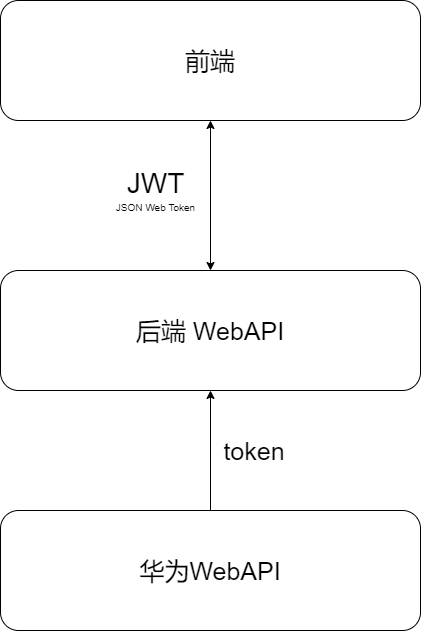

The diagram above was exported from draw.io. Its source (the exported page's mxGraphModel, read from the mxfile embedded in the PNG):
<mxGraphModel dx="900" dy="863" grid="1" gridSize="10" guides="1" tooltips="1" connect="1" arrows="1" fold="1" page="1" pageScale="1" pageWidth="827" pageHeight="1169" math="0" shadow="0">
  <root>
    <mxCell id="0" />
    <mxCell id="1" parent="0" />
    <mxCell id="2" value="&lt;font style=&quot;font-size: 25px&quot;&gt;华为WebAPI&lt;/font&gt;" style="rounded=1;whiteSpace=wrap;html=1;" vertex="1" parent="1">
      <mxGeometry x="140" y="840" width="420" height="120" as="geometry" />
    </mxCell>
    <mxCell id="3" value="&lt;span style=&quot;font-size: 25px&quot;&gt;后端 WebAPI&lt;/span&gt;" style="rounded=1;whiteSpace=wrap;html=1;" vertex="1" parent="1">
      <mxGeometry x="140" y="600" width="420" height="120" as="geometry" />
    </mxCell>
    <mxCell id="4" value="&lt;font style=&quot;font-size: 25px&quot;&gt;前端&lt;/font&gt;" style="rounded=1;whiteSpace=wrap;html=1;" vertex="1" parent="1">
      <mxGeometry x="140" y="330" width="420" height="120" as="geometry" />
    </mxCell>
    <mxCell id="5" value="" style="endArrow=classic;startArrow=classic;html=1;exitX=0.5;exitY=0;exitDx=0;exitDy=0;entryX=0.5;entryY=1;entryDx=0;entryDy=0;" edge="1" parent="1" source="3" target="4">
      <mxGeometry width="50" height="50" relative="1" as="geometry">
        <mxPoint x="480" y="600" as="sourcePoint" />
        <mxPoint x="530" y="550" as="targetPoint" />
      </mxGeometry>
    </mxCell>
    <mxCell id="6" value="" style="endArrow=classic;html=1;exitX=0.5;exitY=0;exitDx=0;exitDy=0;entryX=0.5;entryY=1;entryDx=0;entryDy=0;" edge="1" parent="1" source="2" target="3">
      <mxGeometry width="50" height="50" relative="1" as="geometry">
        <mxPoint x="480" y="600" as="sourcePoint" />
        <mxPoint x="530" y="550" as="targetPoint" />
      </mxGeometry>
    </mxCell>
    <mxCell id="7" value="&lt;font style=&quot;font-size: 28px&quot;&gt;JWT&lt;br&gt;&lt;/font&gt;&lt;font size=&quot;1&quot;&gt;JSON Web Token&lt;/font&gt;" style="text;html=1;align=center;verticalAlign=middle;resizable=0;points=[];autosize=1;" vertex="1" parent="1">
      <mxGeometry x="250" y="500" width="90" height="40" as="geometry" />
    </mxCell>
    <mxCell id="8" value="&lt;span style=&quot;font-size: 25px&quot;&gt;token&lt;/span&gt;" style="text;html=1;strokeColor=none;fillColor=none;align=center;verticalAlign=middle;whiteSpace=wrap;rounded=0;" vertex="1" parent="1">
      <mxGeometry x="374" y="770" width="40" height="20" as="geometry" />
    </mxCell>
  </root>
</mxGraphModel>